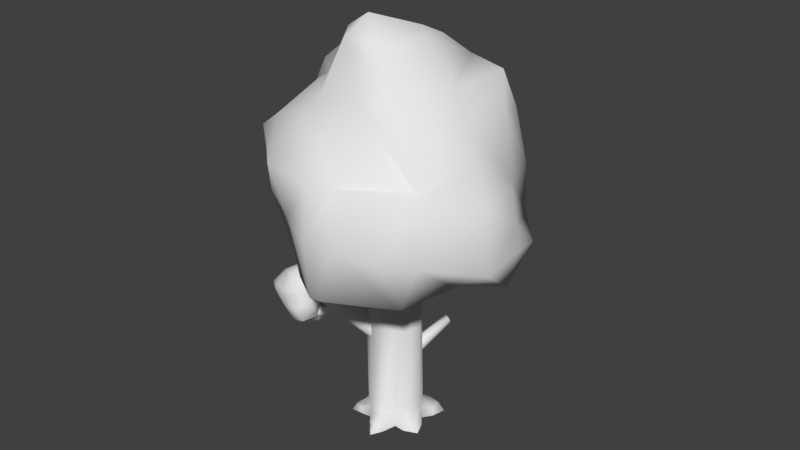 # Source: tree2.blend  (saved by Blender 4.5.91; exported with 4.5.12 LTS)
import bpy
from mathutils import Matrix  # noqa: F401  (used for matrix-valued properties, if any)

bpy.ops.wm.read_factory_settings(use_empty=True)
scene = bpy.context.scene
scene.name = 'Scene'

# ---- world
world_world = bpy.data.worlds.new('World'); scene.world = world_world
world_world.use_nodes = True; world_world.node_tree.nodes.clear()
_N = world_world.node_tree.nodes; _L = world_world.node_tree.links
n0 = _N.new('ShaderNodeOutputWorld'); n0.name = 'World Output'; n0.location = (300, 300)
n1 = _N.new('ShaderNodeBackground'); n1.name = 'Background'; n1.location = (10, 300)
n1.inputs[0].default_value = (0.05088, 0.05088, 0.05088, 1.0)
_L.new(n1.outputs[0], n0.inputs[0])
n0.is_active_output = True
world_world.color = (0.05088, 0.05088, 0.05088)
world_world.use_sun_shadow = False
world_world.sun_shadow_jitter_overblur = 0.0

# ---- meshes
me_tree2 = bpy.data.meshes.new('tree2')
me_tree2.from_pydata([(1.064, -0.2346, -9.959), (0.757, 0.7279, -9.959), (-0.23, 0.9433, -9.959), (-0.91, 0.1962, -9.959), (-0.603, -0.7662, -9.959), (0.3839, -0.9816, -9.959), (2.849, 0.7168, -0.3335), (3.082, 1.164, -0.472), (3.056, 1.677, -0.5703), (2.778, 2.118, -0.602), (2.321, 2.37, -0.5585), (1.809, 2.364, -0.4516), (1.379, 2.103, -0.3099), (1.146, 1.656, -0.1713), (1.172, 1.143, -0.07302), (1.45, 0.7018, -0.04136), (1.907, 0.4501, -0.08481), (2.418, 0.4556, -0.1917), (-0.3198, 0.781, -4.904), (-0.6962, 0.4181, -4.904), (1.053, 0.3861, -4.904), (0.6903, 0.7625, -4.904), (-0.3518, -0.9684, -4.904), (0.1508, -1.113, -4.904), (-0.8408, -0.08449, -4.904), (0.1877, 0.9071, -4.904), (0.6583, -0.9869, -4.904), (1.035, -0.624, -4.904), (1.179, -0.1214, -4.904), (-0.7147, -0.592, -4.904), (-2.23, -1.185, -1.402), (-2.493, -1.407, -1.551), (-1.288, -1.551, -1.227), (-1.534, -1.268, -1.215), (-2.27, -2.381, -1.785), (-1.925, -2.515, -1.721), (-2.598, -1.741, -1.687), (-1.879, -1.134, -1.279), (-1.574, -2.464, -1.598), (-1.311, -2.242, -1.448), (-1.206, -1.907, -1.313), (-2.517, -2.098, -1.772), (-0.05307, 0.7477, -4.76), (-0.3838, 0.5456, -4.92), (0.9483, 0.2046, -4.643), (0.716, 0.5509, -4.601), (-0.286, -0.5498, -5.239), (0.08056, -0.7486, -5.196), (-0.554, 0.1974, -5.079), (0.3495, 0.7496, -4.643), (0.4831, -0.7467, -5.079), (0.8138, -0.5446, -4.92), (0.9841, -0.1964, -4.76), (-0.5182, -0.2036, -5.196), (3.174, 0.7911, -5.836), (3.126, 0.7973, -5.919), (2.69, 0.7848, -4.932), (2.642, 0.7018, -4.74), (2.879, 0.4368, -5.363), (2.826, 0.6318, -5.292), (2.702, 0.1267, -4.647), (2.771, -0.0006866, -4.805), (2.627, 0.5323, -4.61), (2.757, 0.7592, -5.134), (2.839, -0.02628, -5.007), (2.886, 0.05681, -5.199), (2.901, 0.2263, -5.329), (2.649, 0.3218, -4.576), (0.5873, 0.6854, -6.348), (0.5285, 0.6247, -6.124), (0.7797, 0.2263, -6.771), (0.7323, 0.4554, -6.721), (0.5605, -0.0004425, -5.936), (0.6309, -0.1685, -6.091), (0.5014, 0.4575, -5.955), (0.6619, 0.6235, -6.566), (0.7055, -0.2305, -6.31), (0.7642, -0.1697, -6.533), (0.7914, -0.002563, -6.702), (0.5131, 0.2287, -5.886), (3.075, 0.5817, -6.057), (3.069, 0.6764, -6.046), (3.254, 0.5586, -5.749), (3.236, 0.4797, -5.8), (3.218, 0.7384, -5.77), (3.087, 0.7553, -5.995), (3.197, 0.4377, -5.876), (3.149, 0.4439, -5.959), (3.104, 0.4966, -6.025), (3.248, 0.6533, -5.739), (2.027, 0.677, -5.681), (2.08, 0.6852, -5.589), (1.986, 0.4155, -5.802), (1.973, 0.5213, -5.804), (2.184, 0.4461, -5.458), (2.168, 0.3504, -5.503), (2.133, 0.6393, -5.508), (1.988, 0.617, -5.76), (2.129, 0.2904, -5.582), (2.076, 0.2822, -5.674), (2.024, 0.328, -5.755), (2.17, 0.5518, -5.46), (-1.3, -1.581, -6.474), (-1.308, -1.542, -6.394), (-1.456, -1.523, -6.654), (-1.385, -1.57, -6.624), (-1.485, -1.377, -6.355), (-1.542, -1.356, -6.421), (-1.35, -1.484, -6.34), (-1.329, -1.591, -6.559), (-1.57, -1.367, -6.506), (-1.562, -1.406, -6.586), (-1.52, -1.463, -6.64), (-1.415, -1.424, -6.325), (-0.3647, -0.7738, -7.292), (-0.3623, -0.7247, -7.162), (-0.6249, -0.6464, -7.538), (-0.5164, -0.7286, -7.509), (-0.6158, -0.4631, -7.052), (-0.711, -0.4165, -7.142), (-0.4144, -0.641, -7.063), (-0.4211, -0.7752, -7.419), (-0.7674, -0.418, -7.27), (-0.7699, -0.4671, -7.4), (-0.7177, -0.5507, -7.498), (-0.5072, -0.5453, -7.023), (3.413, -3.397, -1.047), (2.298, -5.03, -1.227), (1.781, -4.808, 0.712), (3.162, -3.422, 0.9036), (-2.713, -2.87, -2.864), (-3.588, -2.225, -1.619), (-3.227, -3.364, -1.642), (1.544, -4.078, -3.161), (0.7644, -4.829, -1.355), (2.252, -2.978, 3.92), (3.303, -1.893, 2.965), (2.98, -3.511, 2.857), (1.286, -4.075, 2.678), (2.782, -2.69, -1.981), (3.82, -1.411, 1.417), (2.488, -0.3841, 2.966), (3.93, 1.481, -0.9124), (3.986, 1.41, -0.7611), (3.956, 1.517, -0.7586), (2.595, 2.874, -2.117), (2.7, 3.05, -0.7967), (0.7768, -1.661, 4.271), (-0.4637, -3.05, 3.119), (-1.962, -1.746, 3.734), (-1.242, -0.9313, 4.578), (0.3093, -1.286, 4.7), (2.217, -0.1639, 3.195), (2.622, 0.2618, 3.009), (-2.033, 1.048, 3.417), (-1.021, -0.04822, 4.641), (-3.409, -0.4144, 3.774), (-0.7272, -0.3605, 4.948), (-1.717, -3.965, -1.536), (0.6712, -4.034, 2.624), (-1.321, -4.004, 2.447), (-2.531, -2.421, 2.415), (-3.778, -0.8784, 2.379), (-3.638, -0.02631, 2.433), (-3.333, 2.459, 1.825), (-4.319, 1.335, 0.4635), (-3.908, 3.154, 0.5891), (0.5563, 1.052, 5.62), (-0.1501, 1.811, 4.81), (1.146, 1.652, 4.919), (1.556, 0.2246, 4.886), (1.125, -4.305, 1.504), (-2.974, 2.026, 2.592), (1.82, 2.287, 3.036), (-0.7209, 2.476, 3.772), (-0.1201, 3.08, 2.9), (-1.735, 3.544, 2.778), (1.289, 1.449, -2.531), (0.5762, 2.17, -3.005), (-0.5334, 2.349, -3.096), (-1.491, 1.342, -2.612), (-0.009289, 0.02911, -3.044), (-1.929, 3.937, 1.155), (-2.088, 4.131, 0.8002), (-1.295, 4.606, 0.8946), (-2.987, -3.018, 0.186), (0.8484, -4.644, 0.6362), (1.501, -4.03, -3.224), (-0.183, -3.057, -3.328), (-1.069, -3.92, -1.475), (1.409, -1.318, -2.768), (1.109, -1.658, -3.144), (0.1331, -2.726, -3.524), (-0.1443, -2.5, -3.297), (-1.675, -4.423, 1.644), (-1.295, -4.616, 0.445), (-1.63, -4.433, 0.4239), (-1.547, -4.354, 0.2239), (-2.724, -3.287, 0.3814), (-2.979, -3.0, 0.3725), (-1.374, -1.427, -2.809), (4.552, -1.787, -0.8661), (4.05, -1.578, 1.073), (4.537, -0.653, 1.162), (4.088, -1.266, -1.566), (4.763, -0.5029, -0.7846), (2.174, 2.645, 2.573), (3.056, 3.53, 1.233), (3.993, 1.651, 1.226), (3.666, 1.338, 2.033), (2.685, 0.08995, -2.012), (4.611, 0.5704, 1.228), (-4.149, 0.7081, 0.4482), (-4.088, -1.309, 0.3553), (1.236, 4.253, -3.048), (0.969, 4.474, -2.857), (-1.273, 3.89, -3.087), (-0.08578, 2.82, -3.297), (1.393, 4.433, -2.821), (-4.163, -1.484, -1.634), (-2.766, -0.06538, -3.385), (-4.444, 1.141, -0.7704), (-4.881, 0.632, -1.596), (-4.665, 1.446, -1.537), (-4.235, 1.255, -3.1), (-2.937, 2.674, -2.582), (-4.242, 3.723, -1.388), (0.8058, 4.02, 1.738), (0.6257, 4.277, 1.051), (1.273, 4.492, 1.12), (2.238, 3.294, -2.801), (1.471, 4.612, -0.8309), (0.4576, 4.692, -0.9181), (-1.567, 4.134, -2.875), (-2.191, 4.485, -1.166), (-1.011, 4.819, -1.044), (3.405, -0.5962, -4.303), (3.484, -1.047, -4.837), (2.962, -0.8925, -4.61), (3.074, -0.9448, -5.304), (2.849, -0.8544, -5.21), (2.604, -0.323, -5.109), (2.61, -0.4462, -4.519), (2.651, -0.4285, -5.192), (2.891, -0.7891, -5.353), (2.939, -0.2768, -4.062), (3.334, -0.4659, -4.221), (2.683, -0.2293, -5.244), (2.712, -0.06279, -5.9), (2.836, 0.1612, -5.391), (2.353, 0.09082, -4.492), (2.603, 0.1845, -3.982), (3.156, -0.1161, -3.983), (2.388, 0.1695, -4.722), (2.354, 0.3324, -4.537), (2.688, 0.5018, -5.121), (2.574, 0.8793, -4.745), (2.791, 0.3206, -3.899), (2.601, 0.4298, -4.026), (4.595, 0.5095, -4.908), (4.618, 0.4132, -5.012), (4.33, -0.05016, -4.785), (4.277, 0.1705, -4.545), (4.421, 0.2563, -5.535), (4.148, -0.2261, -5.313), (4.201, 0.3616, -5.712), (3.936, 0.1933, -5.935), (3.77, -0.1631, -5.788), (4.408, 0.5012, -5.574), (4.269, 0.9609, -4.744), (3.993, 0.6376, -4.296), (3.516, -0.2517, -6.297), (3.675, 0.08865, -6.437), (3.339, -0.1816, -6.462), (3.191, -0.378, -6.115), (3.26, 0.7164, -3.953), (3.582, 0.2637, -4.124), (3.823, -0.2198, -4.462), (3.858, -0.2897, -4.51), (3.53, -0.4919, -4.312), (3.883, -0.7191, -5.093), (3.181, -0.4605, -5.772), (3.494, -0.6419, -5.565), (2.798, 1.005, -4.229), (4.61, 0.5494, -5.033), (3.866, 0.535, -5.964), (3.448, 0.6528, -6.421), (3.712, 0.7629, -5.93), (3.235, 1.147, -6.026), (3.463, 1.308, -5.908), (3.77, 1.347, -4.934), (3.939, 1.243, -4.831), (3.793, 1.332, -4.776), (3.295, 1.631, -5.236), (3.713, 1.402, -5.399), (3.039, 1.545, -5.744), (3.031, 1.424, -4.602), (3.123, 1.423, -4.465), (2.754, 1.263, -4.904), (3.646, 1.081, -4.175), (2.697, 1.299, -5.283), (2.827, 1.386, -4.962), (3.092, 1.588, -5.129), (4.283, 1.02, -4.959), (2.704, -0.06175, -5.934), (2.902, 0.2285, -6.523), (2.784, 0.6415, -6.103), (3.443, 0.6502, -6.427), (2.769, 0.6393, -5.446), (2.794, 0.7616, -5.915), (2.66, 1.192, -5.494), (4.076, 0.9668, -5.497), (-0.242, 0.9216, -9.383), (1.041, 0.3009, -9.383), (-0.5694, -0.7933, -9.383), (0.8522, -0.6891, -9.383), (-0.6736, 0.6284, -9.383), (0.7481, 0.7325, -9.383), (-0.09971, -1.02, -9.383), (-0.9007, 0.1587, -9.383), (0.2784, 0.9597, -9.383), (0.4206, -0.9823, -9.383), (1.079, -0.2194, -9.383), (-0.8626, -0.3617, -9.383), (1.28, -0.7785, -9.959), (1.404, -1.227, -9.959), (0.4562, 1.745, -9.959), (0.6483, 1.284, -9.959), (0.08357, 1.407, -9.959), (-1.644, -0.5621, -9.959), (-1.354, -0.1245, -9.959), (-1.143, -0.7859, -9.959), (0.9632, -1.127, -9.959), (0.07669, 1.395, -9.691), (-1.12, -0.8045, -9.708), (1.303, -1.079, -9.632), (0.6432, 1.286, -9.691), (-1.348, -0.1503, -9.708), (0.3938, 1.535, -9.632), (0.9803, -1.127, -9.696), (1.287, -0.7714, -9.696), (-1.415, -0.5599, -9.632), (1.638, 0.4835, -9.959), (1.365, 0.1419, -9.959), (1.216, 0.6091, -9.959), (-1.142, 1.09, -9.959), (-0.6088, 1.117, -9.959), (-1.129, 0.5454, -9.959), (-0.2771, -1.621, -9.959), (-0.4945, -1.2, -9.959), (0.1283, -1.336, -9.959), (-0.618, 1.1, -9.752), (1.469, 0.445, -9.68), (-0.4732, -1.217, -9.739), (-1.01, 0.9184, -9.68), (1.211, 0.6114, -9.683), (-0.18, -1.465, -9.68), (-1.122, 0.5167, -9.752), (0.1514, -1.336, -9.739), (1.372, 0.1492, -9.683)], [], [(18, 19, 12, 11), (20, 21, 9, 8), (22, 23, 16, 15), (19, 24, 13, 12), (21, 25, 10, 9), (23, 26, 17, 16), (27, 28, 7, 6), (24, 29, 14, 13), (25, 18, 11, 10), (26, 27, 6, 17), (28, 20, 8, 7), (29, 22, 15, 14), (323, 314, 22, 29), (322, 313, 20, 28), (321, 315, 27, 26), (320, 312, 18, 25), (319, 323, 29, 24), (315, 322, 28, 27), (318, 321, 26, 23), (317, 320, 25, 21), (316, 319, 24, 19), (314, 318, 23, 22), (313, 317, 21, 20), (312, 316, 19, 18), (36, 48, 53, 41), (30, 42, 43, 31), (40, 52, 44, 32), (31, 43, 48, 36), (39, 51, 52, 40), (38, 50, 51, 39), (34, 46, 47, 35), (35, 47, 50, 38), (37, 49, 42, 30), (32, 44, 45, 33), (41, 53, 46, 34), (33, 45, 49, 37), (62, 74, 79, 67), (56, 68, 69, 57), (66, 78, 70, 58), (57, 69, 74, 62), (65, 77, 78, 66), (64, 76, 77, 65), (60, 72, 73, 61), (61, 73, 76, 64), (63, 75, 68, 56), (58, 70, 71, 59), (67, 79, 72, 60), (59, 71, 75, 63), (84, 96, 101, 89), (55, 90, 91, 54), (88, 100, 92, 80), (54, 91, 96, 84), (87, 99, 100, 88), (86, 98, 99, 87), (82, 94, 95, 83), (83, 95, 98, 86), (85, 97, 90, 55), (80, 92, 93, 81), (89, 101, 94, 82), (81, 93, 97, 85), (108, 120, 125, 113), (102, 114, 115, 103), (112, 124, 116, 104), (103, 115, 120, 108), (111, 123, 124, 112), (110, 122, 123, 111), (106, 118, 119, 107), (107, 119, 122, 110), (109, 121, 114, 102), (104, 116, 117, 105), (113, 125, 118, 106), (105, 117, 121, 109), (106, 107, 110, 111, 112, 104, 105, 109, 102, 103, 108, 113), (129, 128, 127, 126), (132, 131, 130), (127, 134, 133), (137, 136, 135), (138, 137, 135), (126, 127, 133, 139), (141, 136, 140), (144, 143, 142), (146, 144, 142, 145), (150, 149, 148, 147), (151, 150, 147), (141, 153, 152), (149, 150, 155, 154), (156, 149, 154), (155, 150, 157), (158, 132, 130), (160, 159, 148), (161, 160, 148, 149), (163, 162, 156), (162, 161, 149, 156), (166, 165, 164), (168, 155, 157, 167), (170, 169, 167), (169, 168, 167), (159, 138, 135, 147), (148, 159, 147), (138, 159, 171), (172, 163, 156, 154), (170, 151, 147, 152), (173, 169, 170, 152), (153, 173, 152), (150, 151, 157), (157, 151, 170, 167), (154, 155, 168, 174), (169, 173, 175, 174), (168, 169, 174), (175, 176, 174), (135, 136, 141, 152), (147, 135, 152), (176, 172, 154, 174), (180, 179, 178, 177), (181, 180, 177), (184, 183, 182), (131, 132, 185), (186, 128, 171), (128, 186, 134, 127), (189, 188, 187, 133), (134, 189, 133), (133, 187, 191, 190), (139, 133, 190), (191, 187, 192), (193, 191, 192), (188, 193, 192), (196, 195, 194), (195, 196, 197), (198, 196, 194), (197, 198, 199, 185), (158, 189, 197, 185), (189, 158, 130, 200), (193, 188, 189, 200), (138, 171, 128, 129), (137, 138, 129), (202, 129, 126, 201), (137, 129, 202, 140), (136, 137, 140), (202, 203, 140), (201, 126, 139, 204), (205, 203, 202, 201), (205, 201, 204), (209, 208, 207, 206), (207, 208, 144, 146), (204, 139, 190, 210), (211, 208, 209), (144, 208, 211, 143), (205, 204, 210, 142), (143, 205, 142), (142, 210, 177, 145), (194, 195, 186, 171), (159, 160, 194, 171), (134, 186, 195, 197), (189, 134, 197), (187, 188, 192), (161, 199, 198, 194), (160, 161, 194), (213, 162, 163, 212), (191, 193, 200, 181), (190, 191, 181), (140, 203, 211, 209), (153, 141, 140, 209), (211, 203, 205, 143), (210, 190, 181, 177), (217, 216, 215, 214), (179, 216, 217), (215, 218, 214), (196, 198, 197), (132, 158, 185), (213, 219, 131, 185), (199, 213, 185), (130, 131, 219, 220), (200, 130, 220), (223, 222, 221), (222, 223, 224), (220, 219, 222, 224), (181, 200, 220, 180), (199, 161, 162, 213), (212, 165, 221), (219, 213, 212, 221), (222, 219, 221), (180, 220, 224, 225), (221, 165, 166, 226), (223, 221, 226), (224, 223, 226, 225), (182, 176, 175, 227), (228, 184, 182, 227), (229, 228, 227), (183, 166, 164, 182), (173, 153, 209, 206), (177, 178, 230, 145), (175, 173, 206, 227), (230, 178, 217, 214), (218, 231, 146, 145), (230, 218, 145), (228, 229, 231, 232), (232, 231, 218, 215), (212, 163, 172, 164), (165, 212, 164), (178, 179, 217), (164, 172, 176, 182), (179, 180, 225, 233), (216, 179, 233), (226, 166, 183, 234), (225, 226, 234, 233), (206, 207, 229, 227), (229, 207, 146, 231), (218, 230, 214), (235, 184, 228, 232), (233, 235, 232, 215), (216, 233, 215), (183, 184, 235, 234), (234, 235, 233), (238, 237, 236), (237, 238, 240, 239), (240, 238, 242, 241), (243, 240, 241), (240, 243, 244), (245, 242, 238, 236), (246, 245, 236), (247, 243, 241), (247, 249, 248), (242, 245, 251, 250), (245, 246, 252), (241, 242, 250, 253), (250, 254, 253), (253, 254, 256, 255), (258, 251, 257), (250, 251, 258, 254), (262, 261, 260, 259), (260, 261, 264, 263), (264, 267, 266, 265), (263, 264, 265), (268, 263, 265), (270, 262, 259, 269), (272, 266, 267, 271), (272, 271, 273), (271, 274, 273), (257, 252, 276, 275), (279, 278, 277), (279, 236, 237, 280), (278, 279, 280), (282, 239, 244, 281), (244, 243, 247, 248), (281, 244, 248), (283, 258, 257, 275), (254, 258, 283, 256), (261, 278, 280, 264), (276, 277, 262, 270), (260, 284, 259), (268, 284, 260, 263), (266, 285, 265), (287, 285, 286), (289, 287, 286, 288), (292, 291, 290), (294, 293, 290), (295, 289, 288), (246, 279, 277, 276), (252, 246, 276), (239, 240, 244), (251, 245, 252, 257), (247, 241, 253, 255), (249, 247, 255), (256, 283, 297, 296), (298, 256, 296), (277, 278, 261, 262), (297, 283, 275, 299), (298, 301, 300), (301, 302, 300), (302, 301, 296), (259, 284, 303, 269), (303, 291, 269), (292, 299, 270, 269), (291, 292, 269), (292, 297, 299), (296, 297, 292, 290), (293, 302, 296, 290), (280, 237, 239, 282), (304, 274, 281, 248), (264, 280, 282, 267), (282, 281, 274, 271), (267, 282, 271), (304, 306, 305), (266, 272, 307, 286), (285, 266, 286), (307, 272, 273, 305), (293, 294, 289, 295), (306, 307, 305), (279, 246, 236), (308, 249, 255), (273, 274, 304, 305), (275, 276, 270, 299), (248, 249, 308, 309), (306, 304, 248, 309), (301, 298, 296), (255, 256, 298, 300), (310, 308, 255, 300), (308, 310, 309), (303, 284, 268, 311), (287, 311, 268, 265), (285, 287, 265), (303, 311, 294, 290), (291, 303, 290), (294, 311, 287, 289), (307, 306, 309, 288), (286, 307, 288), (300, 302, 293, 295), (310, 300, 295), (309, 310, 295, 288), (319, 316, 354, 357), (313, 322, 359, 352), (3, 319, 357, 347), (321, 5, 332, 339), (2, 312, 333, 328), (320, 317, 336, 338), (314, 323, 341, 334), (318, 314, 353, 356), (327, 326, 338, 336), (325, 324, 340, 335), (330, 329, 341, 337), (326, 328, 333, 338), (332, 325, 335, 339), (329, 331, 334, 341), (0, 322, 340, 324), (322, 315, 335, 340), (323, 319, 337, 341), (317, 1, 327, 336), (312, 320, 338, 333), (4, 314, 334, 331), (315, 321, 339, 335), (319, 3, 330, 337), (346, 345, 354, 351), (342, 344, 355, 352), (349, 348, 356, 353), (345, 347, 357, 354), (348, 350, 358, 356), (343, 342, 352, 359), (312, 2, 346, 351), (5, 321, 358, 350), (321, 318, 356, 358), (322, 0, 343, 359), (316, 312, 351, 354), (1, 317, 355, 344), (314, 4, 349, 353), (317, 313, 352, 355)])
me_tree2.polygons.foreach_set('use_smooth', [True] * 345)
_uv = me_tree2.uv_layers.new(name='UVMap')
_uv.uv.foreach_set('vector', [0.1162, 0.2682, 0.1414, 0.2614, 0.08239, 0.5254, 0.05602, 0.5261, 0.5114, 0.2824, 0.5389, 0.2813, 0.5621, 0.5333, 0.5367, 0.5369, 0.62, 0.2735, 0.645, 0.2772, 0.6545, 0.5499, 0.6268, 0.5488, 0.1414, 0.2614, 0.1679, 0.2558, 0.1093, 0.5254, 0.08239, 0.5254, 0.06371, 0.2797, 0.08985, 0.2753, 0.03023, 0.5263, 0.003809, 0.5243, 0.645, 0.2772, 0.6707, 0.2835, 0.6812, 0.5529, 0.6545, 0.5499, 0.4576, 0.2745, 0.4845, 0.2801, 0.511, 0.5377, 0.4851, 0.5364, 0.5679, 0.275, 0.5937, 0.2727, 0.599, 0.5502, 0.5724, 0.5542, 0.08985, 0.2753, 0.1162, 0.2682, 0.05602, 0.5261, 0.03023, 0.5263, 0.4326, 0.268, 0.4576, 0.2745, 0.4851, 0.5364, 0.4588, 0.5343, 0.4845, 0.2801, 0.5114, 0.2824, 0.5367, 0.5369, 0.511, 0.5377, 0.5937, 0.2727, 0.62, 0.2735, 0.6268, 0.5488, 0.599, 0.5502, 0.5965, 0.0377, 0.6247, 0.04307, 0.62, 0.2735, 0.5937, 0.2727, 0.5096, 0.04417, 0.5364, 0.04465, 0.5114, 0.2824, 0.4845, 0.2801, 0.4556, 0.03656, 0.4832, 0.03687, 0.4576, 0.2745, 0.4326, 0.268, 0.02912, 0.04277, 0.05626, 0.03956, 0.1162, 0.2682, 0.08985, 0.2753, 0.5684, 0.0391, 0.5965, 0.0377, 0.5937, 0.2727, 0.5679, 0.275, 0.4832, 0.03687, 0.5096, 0.04417, 0.4845, 0.2801, 0.4576, 0.2745, 0.6533, 0.04267, 0.6813, 0.04836, 0.6707, 0.2835, 0.645, 0.2772, 0.003103, 0.0526, 0.02912, 0.04277, 0.08985, 0.2753, 0.06371, 0.2797, 0.0826, 0.03094, 0.1104, 0.02791, 0.1679, 0.2558, 0.1414, 0.2614, 0.6247, 0.04307, 0.6533, 0.04267, 0.645, 0.2772, 0.62, 0.2735, 0.5364, 0.04465, 0.5623, 0.05048, 0.5389, 0.2813, 0.5114, 0.2824, 0.05626, 0.03956, 0.0826, 0.03094, 0.1414, 0.2614, 0.1162, 0.2682, 0.4331, 0.5365, 0.4418, 0.764, 0.4203, 0.7612, 0.4138, 0.5345, 0.4708, 0.5453, 0.4838, 0.7743, 0.4629, 0.7688, 0.4521, 0.5405, 0.3185, 0.5507, 0.3141, 0.7792, 0.2926, 0.7812, 0.2992, 0.5519, 0.4521, 0.5405, 0.4629, 0.7688, 0.4418, 0.764, 0.4331, 0.5365, 0.3376, 0.5471, 0.3353, 0.7748, 0.3141, 0.7792, 0.3185, 0.5507, 0.3564, 0.5424, 0.3562, 0.7692, 0.3353, 0.7748, 0.3376, 0.5471, 0.3944, 0.535, 0.3987, 0.7613, 0.3773, 0.7642, 0.3753, 0.5379, 0.3753, 0.5379, 0.3773, 0.7642, 0.3562, 0.7692, 0.3564, 0.5424, 0.4898, 0.5495, 0.505, 0.7788, 0.4838, 0.7743, 0.4708, 0.5453, 0.2992, 0.5519, 0.2926, 0.7812, 0.271, 0.7799, 0.2799, 0.5502, 0.4138, 0.5345, 0.4203, 0.7612, 0.3987, 0.7613, 0.3944, 0.535, 0.509, 0.5517, 0.5265, 0.7809, 0.505, 0.7788, 0.4898, 0.5495, 0.1454, 0.8069, 0.01555, 0.8043, 0.01786, 0.7922, 0.1472, 0.796, 0.1392, 0.8282, 0.008247, 0.8279, 0.01208, 0.8161, 0.1425, 0.8176, 0.1352, 0.8717, 0.004866, 0.8766, 0.00304, 0.8643, 0.1339, 0.8608, 0.1425, 0.8176, 0.01208, 0.8161, 0.01555, 0.8043, 0.1454, 0.8069, 0.1379, 0.8825, 0.008094, 0.8885, 0.004866, 0.8766, 0.1352, 0.8717, 0.1412, 0.893, 0.01193, 0.9002, 0.008094, 0.8885, 0.1379, 0.8825, 0.1466, 0.9145, 0.01781, 0.9242, 0.01544, 0.9121, 0.1443, 0.9037, 0.1443, 0.9037, 0.01544, 0.9121, 0.01193, 0.9002, 0.1412, 0.893, 0.1362, 0.8388, 0.004977, 0.8398, 0.008247, 0.8279, 0.1392, 0.8282, 0.1339, 0.8608, 0.00304, 0.8643, 0.003083, 0.852, 0.1343, 0.8497, 0.1475, 0.9255, 0.01856, 0.9365, 0.01781, 0.9242, 0.1466, 0.9145, 0.1343, 0.8497, 0.003083, 0.852, 0.004977, 0.8398, 0.1362, 0.8388, 0.9316, 0.4385, 0.9895, 0.4395, 0.9885, 0.4449, 0.9308, 0.4433, 0.9344, 0.429, 0.9927, 0.429, 0.991, 0.4342, 0.9329, 0.4337, 0.9361, 0.4096, 0.9942, 0.4073, 0.995, 0.4127, 0.9367, 0.4145, 0.9329, 0.4337, 0.991, 0.4342, 0.9895, 0.4395, 0.9316, 0.4385, 0.9349, 0.4048, 0.9927, 0.402, 0.9942, 0.4073, 0.9361, 0.4096, 0.9334, 0.4001, 0.991, 0.3967, 0.9927, 0.402, 0.9349, 0.4048, 0.931, 0.3905, 0.9884, 0.3861, 0.9894, 0.3915, 0.932, 0.3954, 0.932, 0.3954, 0.9894, 0.3915, 0.991, 0.3967, 0.9334, 0.4001, 0.9357, 0.4243, 0.9942, 0.4237, 0.9927, 0.429, 0.9344, 0.429, 0.9367, 0.4145, 0.995, 0.4127, 0.995, 0.4182, 0.9365, 0.4194, 0.9305, 0.3856, 0.988, 0.3806, 0.9884, 0.3861, 0.931, 0.3905, 0.9365, 0.4194, 0.995, 0.4182, 0.9942, 0.4237, 0.9357, 0.4243, 0.9134, 0.2417, 0.9877, 0.2517, 0.9855, 0.2585, 0.912, 0.2461, 0.9168, 0.2331, 0.9931, 0.2384, 0.9904, 0.245, 0.915, 0.2374, 0.9188, 0.215, 0.9954, 0.2102, 0.9966, 0.2173, 0.9194, 0.2196, 0.915, 0.2374, 0.9904, 0.245, 0.9877, 0.2517, 0.9134, 0.2417, 0.9175, 0.2106, 0.9932, 0.2033, 0.9954, 0.2102, 0.9188, 0.215, 0.9159, 0.2062, 0.9906, 0.1967, 0.9932, 0.2033, 0.9175, 0.2106, 0.9127, 0.1975, 0.9857, 0.1831, 0.9879, 0.19, 0.9142, 0.2019, 0.9142, 0.2019, 0.9879, 0.19, 0.9906, 0.1967, 0.9159, 0.2062, 0.9183, 0.2287, 0.9953, 0.2315, 0.9931, 0.2384, 0.9168, 0.2331, 0.9194, 0.2196, 0.9966, 0.2173, 0.9966, 0.2244, 0.9192, 0.2242, 0.9118, 0.193, 0.9843, 0.1761, 0.9857, 0.1831, 0.9127, 0.1975, 0.9192, 0.2242, 0.9966, 0.2244, 0.9953, 0.2315, 0.9183, 0.2287, 0.291, 0.009361, 0.2933, 0.005358, 0.2973, 0.003043, 0.3019, 0.00304, 0.3059, 0.005348, 0.3082, 0.009347, 0.3082, 0.01397, 0.3059, 0.01797, 0.3019, 0.02029, 0.2973, 0.02029, 0.2933, 0.01798, 0.291, 0.01398, 0.2696, 0.5805, 0.2089, 0.5805, 0.1945, 0.557, 0.2564, 0.5475, 0.5757, 0.9298, 0.6103, 0.9169, 0.6016, 0.9657, 0.2487, 0.7529, 0.2644, 0.789, 0.1984, 0.7849, 0.1844, 0.7878, 0.1651, 0.7467, 0.2183, 0.7629, 0.592, 0.7246, 0.5709, 0.679, 0.6061, 0.6652, 0.2564, 0.5475, 0.1945, 0.557, 0.1863, 0.4893, 0.2537, 0.5055, 0.1669, 0.6921, 0.1651, 0.7467, 0.1145, 0.7394, 0.39, 0.4667, 0.3879, 0.4693, 0.3872, 0.4641, 0.04282, 0.5949, 0.03352, 0.6567, 0.0308, 0.6572, 0.01596, 0.5973, 0.7308, 0.6988, 0.7209, 0.7413, 0.6552, 0.739, 0.6697, 0.6724, 0.6912, 0.6684, 0.7308, 0.6988, 0.6697, 0.6724, 0.1669, 0.6921, 0.1591, 0.6757, 0.1754, 0.682, 0.7209, 0.7413, 0.7308, 0.6988, 0.747, 0.6822, 0.7844, 0.7157, 0.4147, 0.04065, 0.3664, 0.003043, 0.4532, 0.003043, 0.747, 0.6822, 0.7308, 0.6988, 0.7359, 0.6734, 0.5468, 0.966, 0.5757, 0.9298, 0.6016, 0.9657, 0.6463, 0.7824, 0.6054, 0.7379, 0.6552, 0.739, 0.7077, 0.789, 0.6463, 0.7824, 0.6552, 0.739, 0.7209, 0.7413, 0.786, 0.7825, 0.7689, 0.7969, 0.782, 0.7542, 0.7689, 0.7969, 0.7077, 0.789, 0.7209, 0.7413, 0.782, 0.7542, 0.8514, 0.7886, 0.8172, 0.8217, 0.8324, 0.7591, 0.7728, 0.6382, 0.747, 0.6822, 0.7359, 0.6734, 0.7464, 0.6157, 0.224, 0.6627, 0.2192, 0.6163, 0.2528, 0.6253, 0.2192, 0.6163, 0.2408, 0.5928, 0.2528, 0.6253, 0.6054, 0.7379, 0.592, 0.7246, 0.6061, 0.6652, 0.6697, 0.6724, 0.6552, 0.739, 0.6054, 0.7379, 0.6697, 0.6724, 0.592, 0.7246, 0.6054, 0.7379, 0.5815, 0.7554, 0.7143, 0.1901, 0.6824, 0.2033, 0.6824, 0.1614, 0.735, 0.164, 0.224, 0.6627, 0.2586, 0.6872, 0.243, 0.7043, 0.1754, 0.682, 0.1563, 0.6067, 0.2192, 0.6163, 0.224, 0.6627, 0.1754, 0.682, 0.1591, 0.6757, 0.1563, 0.6067, 0.1754, 0.682, 0.7308, 0.6988, 0.6912, 0.6684, 0.7359, 0.6734, 0.7359, 0.6734, 0.6912, 0.6684, 0.7012, 0.6206, 0.7464, 0.6157, 0.7844, 0.7157, 0.747, 0.6822, 0.7728, 0.6382, 0.7924, 0.6639, 0.9341, 0.4719, 0.9935, 0.4487, 0.9935, 0.5047, 0.9663, 0.5263, 0.9355, 0.5116, 0.9341, 0.4719, 0.9663, 0.5263, 0.7266, 0.1319, 0.7419, 0.09041, 0.7654, 0.1319, 0.2183, 0.7629, 0.1651, 0.7467, 0.1669, 0.6921, 0.1754, 0.682, 0.243, 0.7043, 0.2183, 0.7629, 0.1754, 0.682, 0.8309, 0.6929, 0.8205, 0.7407, 0.7844, 0.7157, 0.7924, 0.6639, 0.9628, 0.3149, 0.9219, 0.3135, 0.9139, 0.2856, 0.9294, 0.2566, 0.2609, 0.3857, 0.2709, 0.3434, 0.324, 0.3897, 0.9007, 0.1289, 0.9268, 0.1189, 0.9256, 0.1302, 0.172, 0.04748, 0.1378, 0.04257, 0.1689, 0.003047, 0.5732, 0.7835, 0.5505, 0.7646, 0.5815, 0.7554, 0.5505, 0.7646, 0.5732, 0.7835, 0.5562, 0.8295, 0.5206, 0.7975, 0.2735, 0.8483, 0.2031, 0.8446, 0.1967, 0.7868, 0.1984, 0.7849, 0.2644, 0.789, 0.2735, 0.8483, 0.1984, 0.7849, 0.1863, 0.4893, 0.1861, 0.4865, 0.2384, 0.4354, 0.2557, 0.4409, 0.2537, 0.5055, 0.1863, 0.4893, 0.2557, 0.4409, 0.2384, 0.4354, 0.1861, 0.4865, 0.191, 0.4325, 0.3117, 0.003047, 0.3565, 0.003047, 0.3179, 0.01184, 0.2031, 0.8446, 0.1946, 0.8573, 0.1888, 0.8454, 0.3349, 0.8539, 0.3335, 0.8426, 0.3645, 0.8591, 0.3335, 0.8426, 0.3349, 0.8539, 0.3277, 0.8534, 0.3316, 0.9039, 0.3349, 0.8539, 0.3645, 0.8591, 0.3277, 0.8534, 0.3316, 0.9039, 0.3306, 0.916, 0.3265, 0.9152, 0.2819, 0.8604, 0.2735, 0.8483, 0.3277, 0.8534, 0.3265, 0.9152, 0.1593, 0.474, 0.1461, 0.4628, 0.1428, 0.3997, 0.2028, 0.3953, 0.1946, 0.8573, 0.2031, 0.8446, 0.2735, 0.8483, 0.2072, 0.9101, 0.592, 0.7246, 0.5815, 0.7554, 0.5505, 0.7646, 0.555, 0.7154, 0.5709, 0.679, 0.592, 0.7246, 0.555, 0.7154, 0.1036, 0.7472, 0.1347, 0.7864, 0.08425, 0.7878, 0.05067, 0.7589, 0.1844, 0.7878, 0.1347, 0.7864, 0.1036, 0.7472, 0.1145, 0.7394, 0.1651, 0.7467, 0.1844, 0.7878, 0.1145, 0.7394, 0.1036, 0.7472, 0.08722, 0.7281, 0.1145, 0.7394, 0.3182, 0.5389, 0.2564, 0.5475, 0.2537, 0.5055, 0.3161, 0.5077, 0.03621, 0.7257, 0.08722, 0.7281, 0.1036, 0.7472, 0.05067, 0.7589, 0.3544, 0.519, 0.3182, 0.5389, 0.3161, 0.5077, 0.1057, 0.6597, 0.07751, 0.655, 0.0783, 0.5881, 0.1352, 0.6013, 0.0783, 0.5881, 0.07751, 0.655, 0.03352, 0.6567, 0.04282, 0.5949, 0.3161, 0.5077, 0.2537, 0.5055, 0.2557, 0.4409, 0.3203, 0.4494, 0.07567, 0.6946, 0.07751, 0.655, 0.1057, 0.6597, 0.03352, 0.6567, 0.07751, 0.655, 0.07567, 0.6946, 0.03389, 0.6601, 0.3544, 0.519, 0.3161, 0.5077, 0.3203, 0.4494, 0.3872, 0.4641, 0.3879, 0.4693, 0.3544, 0.519, 0.3872, 0.4641, 0.3872, 0.4641, 0.3203, 0.4494, 0.324, 0.3897, 0.3864, 0.3918, 0.6382, 0.8117, 0.6172, 0.8315, 0.5732, 0.7835, 0.5815, 0.7554, 0.6054, 0.7379, 0.6463, 0.7824, 0.6382, 0.8117, 0.5815, 0.7554, 0.5562, 0.8295, 0.5732, 0.7835, 0.6172, 0.8315, 0.6268, 0.8382, 0.2735, 0.8483, 0.2644, 0.789, 0.3277, 0.8534, 0.1967, 0.7868, 0.2031, 0.8446, 0.1888, 0.8454, 0.7077, 0.789, 0.6889, 0.8483, 0.6771, 0.8463, 0.6382, 0.8117, 0.6463, 0.7824, 0.7077, 0.789, 0.6382, 0.8117, 0.7508, 0.8511, 0.7689, 0.7969, 0.786, 0.7825, 0.7991, 0.8261, 0.1674, 0.8522, 0.1946, 0.8573, 0.2072, 0.9101, 0.1595, 0.9162, 0.2557, 0.4409, 0.2384, 0.4354, 0.2609, 0.3857, 0.1145, 0.7394, 0.08722, 0.7281, 0.07567, 0.6946, 0.1057, 0.6597, 0.1591, 0.6757, 0.1669, 0.6921, 0.1145, 0.7394, 0.1057, 0.6597, 0.07567, 0.6946, 0.08722, 0.7281, 0.03621, 0.7257, 0.03389, 0.6601, 0.3203, 0.4494, 0.2557, 0.4409, 0.2609, 0.3857, 0.324, 0.3897, 0.326, 0.3254, 0.3332, 0.2886, 0.3898, 0.3194, 0.3874, 0.3246, 0.9219, 0.3135, 0.9033, 0.3642, 0.9033, 0.313, 0.8045, 0.02789, 0.7921, 0.03175, 0.7962, 0.023, 0.3349, 0.8539, 0.3316, 0.9039, 0.3277, 0.8534, 0.1378, 0.04257, 0.1045, 0.003047, 0.1689, 0.003047, 0.6149, 0.8611, 0.6355, 0.9009, 0.6103, 0.9169, 0.5608, 0.8967, 0.6889, 0.8483, 0.7508, 0.8511, 0.6873, 0.8526, 0.6016, 0.9657, 0.6103, 0.9169, 0.6355, 0.9009, 0.6883, 0.966, 0.2028, 0.3953, 0.1428, 0.3997, 0.2061, 0.3346, 0.4078, 0.3078, 0.4022, 0.2872, 0.4255, 0.3114, 0.7002, 0.8758, 0.7212, 0.8771, 0.7324, 0.9204, 0.6883, 0.966, 0.6355, 0.9009, 0.7002, 0.8758, 0.7324, 0.9204, 0.2609, 0.3857, 0.2028, 0.3953, 0.2061, 0.3346, 0.2709, 0.3434, 0.6889, 0.8483, 0.7077, 0.789, 0.7689, 0.7969, 0.7508, 0.8511, 0.7991, 0.8261, 0.8172, 0.8217, 0.8064, 0.8526, 0.6355, 0.9009, 0.6149, 0.8611, 0.6716, 0.8511, 0.7013, 0.8677, 0.4022, 0.2872, 0.4255, 0.2266, 0.4255, 0.3114, 0.2709, 0.3434, 0.2061, 0.3346, 0.2151, 0.2896, 0.2782, 0.2937, 0.7545, 0.01864, 0.7761, 0.005193, 0.7802, 0.05239, 0.7545, 0.09902, 0.4078, 0.3078, 0.4255, 0.3114, 0.4183, 0.3663, 0.7324, 0.9204, 0.7212, 0.8771, 0.7811, 0.8767, 0.7574, 0.9363, 0.9256, 0.1302, 0.9337, 0.1803, 0.8878, 0.1934, 0.8459, 0.1672, 0.8449, 0.1457, 0.9007, 0.1289, 0.9256, 0.1302, 0.8459, 0.1672, 0.8245, 0.153, 0.8449, 0.1457, 0.8459, 0.1672, 0.9268, 0.1189, 0.986, 0.09634, 0.9813, 0.136, 0.9256, 0.1302, 0.1563, 0.6067, 0.1591, 0.6757, 0.1057, 0.6597, 0.1352, 0.6013, 0.324, 0.3897, 0.3246, 0.3547, 0.3839, 0.3648, 0.3864, 0.3918, 0.1838, 0.5558, 0.1563, 0.6067, 0.1352, 0.6013, 0.1297, 0.5418, 0.3839, 0.3648, 0.3246, 0.3547, 0.326, 0.3254, 0.3874, 0.3246, 0.008532, 0.535, 0.05141, 0.5326, 0.04282, 0.5949, 0.01596, 0.5973, 0.003166, 0.5796, 0.008532, 0.535, 0.01596, 0.5973, 0.8449, 0.1457, 0.8245, 0.153, 0.8034, 0.09449, 0.8333, 0.08516, 0.8333, 0.08516, 0.8034, 0.09449, 0.7921, 0.03175, 0.8045, 0.02789, 0.7991, 0.8261, 0.786, 0.7825, 0.8205, 0.7407, 0.8324, 0.7591, 0.8172, 0.8217, 0.7991, 0.8261, 0.8324, 0.7591, 0.9139, 0.2856, 0.9219, 0.3135, 0.9033, 0.313, 0.9813, 0.136, 0.9783, 0.1606, 0.9337, 0.1803, 0.9256, 0.1302, 0.9219, 0.3135, 0.9628, 0.3149, 0.9569, 0.3766, 0.9074, 0.3774, 0.9033, 0.3642, 0.9219, 0.3135, 0.9074, 0.3774, 0.9786, 0.035, 0.986, 0.09634, 0.9268, 0.1189, 0.9135, 0.05864, 0.9355, 0.003149, 0.9786, 0.035, 0.9135, 0.05864, 0.8837, 0.008761, 0.1352, 0.6013, 0.0783, 0.5881, 0.1017, 0.5347, 0.1297, 0.5418, 0.8245, 0.153, 0.776, 0.1652, 0.7745, 0.09826, 0.8034, 0.09449, 0.3967, 0.328, 0.3839, 0.3648, 0.3874, 0.3246, 0.8766, 0.07171, 0.9007, 0.1289, 0.8449, 0.1457, 0.8333, 0.08516, 0.8837, 0.008761, 0.8766, 0.07171, 0.8333, 0.08516, 0.8045, 0.02789, 0.8745, 0.003334, 0.8837, 0.008761, 0.8045, 0.02789, 0.9268, 0.1189, 0.9007, 0.1289, 0.8766, 0.07171, 0.9135, 0.05864, 0.9135, 0.05864, 0.8766, 0.07171, 0.8837, 0.008761, 0.7351, 0.371, 0.6831, 0.3252, 0.7609, 0.3043, 0.6831, 0.3252, 0.7351, 0.371, 0.7046, 0.3939, 0.6804, 0.3751, 0.379, 0.02525, 0.4327, 0.05971, 0.4239, 0.1131, 0.3619, 0.08651, 0.3596, 0.07027, 0.379, 0.02525, 0.3619, 0.08651, 0.379, 0.02525, 0.3596, 0.07027, 0.3602, 0.02181, 0.8257, 0.337, 0.796, 0.389, 0.7351, 0.371, 0.7609, 0.3043, 0.7808, 0.305, 0.8257, 0.337, 0.7609, 0.3043, 0.3406, 0.08591, 0.3596, 0.07027, 0.3619, 0.08651, 0.3406, 0.08591, 0.2962, 0.1126, 0.2685, 0.05873, 0.796, 0.389, 0.8257, 0.337, 0.8865, 0.3529, 0.8566, 0.3943, 0.8257, 0.337, 0.7808, 0.305, 0.835, 0.3051, 0.3619, 0.08651, 0.4239, 0.1131, 0.4001, 0.1702, 0.3726, 0.1624, 0.4001, 0.1702, 0.38, 0.1908, 0.3726, 0.1624, 0.3726, 0.1624, 0.38, 0.1908, 0.3173, 0.228, 0.3037, 0.1653, 0.8813, 0.891, 0.8544, 0.8972, 0.859, 0.8711, 0.4001, 0.1702, 0.432, 0.21, 0.4118, 0.231, 0.38, 0.1908, 0.7728, 0.1828, 0.7355, 0.191, 0.7483, 0.1451, 0.7646, 0.1416, 0.9026, 0.6633, 0.8329, 0.662, 0.8322, 0.6106, 0.9026, 0.6103, 0.8322, 0.6106, 0.8394, 0.5404, 0.8886, 0.5383, 0.9082, 0.5754, 0.9026, 0.6103, 0.8322, 0.6106, 0.9082, 0.5754, 0.926, 0.6017, 0.9026, 0.6103, 0.9082, 0.5754, 0.892, 0.7284, 0.8561, 0.7115, 0.9061, 0.669, 0.9465, 0.6921, 0.8886, 0.4801, 0.8886, 0.5383, 0.8394, 0.5404, 0.8416, 0.4822, 0.8886, 0.4801, 0.8416, 0.4822, 0.8458, 0.4527, 0.8416, 0.4822, 0.8026, 0.468, 0.8458, 0.4527, 0.8953, 0.3252, 0.835, 0.3051, 0.8398, 0.2459, 0.9052, 0.2589, 0.7637, 0.2866, 0.7538, 0.2466, 0.7646, 0.2466, 0.7637, 0.2866, 0.7609, 0.3043, 0.6831, 0.3252, 0.6772, 0.2734, 0.7538, 0.2466, 0.7637, 0.2866, 0.6772, 0.2734, 0.7691, 0.5404, 0.7047, 0.5266, 0.7108, 0.5034, 0.7778, 0.4934, 0.3602, 0.02181, 0.3596, 0.07027, 0.3406, 0.08591, 0.2685, 0.05873, 0.7778, 0.4934, 0.7108, 0.5034, 0.7933, 0.4337, 0.9468, 0.8542, 0.8813, 0.891, 0.859, 0.8711, 0.8923, 0.8068, 0.38, 0.1908, 0.4118, 0.231, 0.3486, 0.2717, 0.3173, 0.228, 0.7355, 0.191, 0.7538, 0.2466, 0.6772, 0.2734, 0.6941, 0.2288, 0.8398, 0.2459, 0.7646, 0.2466, 0.7728, 0.1828, 0.8428, 0.1893, 0.3442, 0.9682, 0.3548, 0.9685, 0.3551, 0.9809, 0.3614, 0.9004, 0.3548, 0.9685, 0.3442, 0.9682, 0.3426, 0.9, 0.8886, 0.5383, 0.917, 0.5233, 0.9082, 0.5754, 0.4384, 0.8416, 0.4071, 0.8386, 0.4468, 0.7756, 0.5019, 0.8467, 0.4384, 0.8416, 0.4468, 0.7756, 0.5087, 0.8221, 0.4908, 0.9842, 0.4701, 0.9814, 0.4917, 0.9662, 0.4939, 0.9139, 0.5512, 0.9218, 0.4917, 0.9662, 0.5603, 0.8547, 0.5019, 0.8467, 0.5087, 0.8221, 0.7808, 0.305, 0.7637, 0.2866, 0.7646, 0.2466, 0.8398, 0.2459, 0.835, 0.3051, 0.7808, 0.305, 0.8398, 0.2459, 0.7047, 0.5266, 0.6955, 0.5111, 0.7108, 0.5034, 0.8865, 0.3529, 0.8257, 0.337, 0.835, 0.3051, 0.8953, 0.3252, 0.3406, 0.08591, 0.3619, 0.08651, 0.3726, 0.1624, 0.3037, 0.1653, 0.2962, 0.1126, 0.3406, 0.08591, 0.3037, 0.1653, 0.3173, 0.228, 0.3486, 0.2717, 0.2881, 0.2932, 0.2787, 0.2854, 0.7189, 0.1165, 0.6827, 0.1558, 0.7018, 0.08044, 0.7646, 0.2466, 0.7538, 0.2466, 0.7355, 0.191, 0.7728, 0.1828, 0.9965, 0.8074, 0.9468, 0.8542, 0.8923, 0.8068, 0.9348, 0.7545, 0.2712, 0.253, 0.2552, 0.2604, 0.2361, 0.2323, 0.2552, 0.2604, 0.2174, 0.2662, 0.2361, 0.2323, 0.7469, 0.06295, 0.7303, 0.1022, 0.7018, 0.08044, 0.3551, 0.9809, 0.3548, 0.9685, 0.4204, 0.9749, 0.4206, 0.9969, 0.4204, 0.9749, 0.4701, 0.9814, 0.4206, 0.9969, 0.9941, 0.7364, 0.9348, 0.7545, 0.892, 0.7284, 0.9465, 0.6921, 0.4701, 0.9814, 0.4908, 0.9842, 0.4206, 0.9969, 0.9941, 0.7364, 0.9965, 0.8074, 0.9348, 0.7545, 0.5692, 0.9781, 0.5628, 0.9966, 0.4908, 0.9842, 0.4917, 0.9662, 0.7484, 0.03858, 0.7469, 0.06295, 0.7018, 0.08044, 0.6826, 0.003613, 0.7614, 0.6116, 0.6962, 0.5998, 0.7047, 0.5266, 0.7691, 0.5404, 0.2656, 0.05669, 0.2528, 0.00854, 0.2901, 0.0231, 0.2685, 0.05873, 0.8322, 0.6106, 0.7614, 0.6116, 0.7691, 0.5404, 0.8394, 0.5404, 0.7691, 0.5404, 0.7778, 0.4934, 0.8026, 0.468, 0.8416, 0.4822, 0.8394, 0.5404, 0.7691, 0.5404, 0.8416, 0.4822, 0.2656, 0.05669, 0.2011, 0.1133, 0.1856, 0.04414, 0.3757, 0.837, 0.384, 0.77, 0.447, 0.7747, 0.4468, 0.7756, 0.4071, 0.8386, 0.3757, 0.837, 0.4468, 0.7756, 0.9258, 0.449, 0.8886, 0.4801, 0.8458, 0.4527, 0.8611, 0.4006, 0.5512, 0.9218, 0.4939, 0.9139, 0.5019, 0.8467, 0.5603, 0.8547, 0.2011, 0.1133, 0.1478, 0.0855, 0.1856, 0.04414, 0.7637, 0.2866, 0.7808, 0.305, 0.7609, 0.3043, 0.262, 0.1564, 0.2962, 0.1126, 0.3037, 0.1653, 0.203, 0.003258, 0.2528, 0.00854, 0.2656, 0.05669, 0.1856, 0.04414, 0.9052, 0.2589, 0.8398, 0.2459, 0.8428, 0.1893, 0.9052, 0.2063, 0.2685, 0.05873, 0.2962, 0.1126, 0.262, 0.1564, 0.2101, 0.1373, 0.2011, 0.1133, 0.2656, 0.05669, 0.2685, 0.05873, 0.2101, 0.1373, 0.7303, 0.1022, 0.7189, 0.1165, 0.7018, 0.08044, 0.3037, 0.1653, 0.3173, 0.228, 0.2712, 0.253, 0.2361, 0.2323, 0.2251, 0.2084, 0.262, 0.1564, 0.3037, 0.1653, 0.2361, 0.2323, 0.262, 0.1564, 0.2251, 0.2084, 0.2101, 0.1373, 0.4204, 0.9749, 0.3548, 0.9685, 0.3614, 0.9004, 0.4272, 0.9069, 0.4384, 0.8416, 0.4272, 0.9069, 0.3614, 0.9004, 0.3676, 0.8747, 0.4071, 0.8386, 0.4384, 0.8416, 0.3676, 0.8747, 0.4204, 0.9749, 0.4272, 0.9069, 0.4939, 0.9139, 0.4917, 0.9662, 0.4701, 0.9814, 0.4204, 0.9749, 0.4917, 0.9662, 0.4939, 0.9139, 0.4272, 0.9069, 0.4384, 0.8416, 0.5019, 0.8467, 0.1478, 0.0855, 0.2011, 0.1133, 0.2101, 0.1373, 0.1592, 0.1626, 0.4468, 0.7756, 0.447, 0.7747, 0.5087, 0.8221, 0.2361, 0.2323, 0.2174, 0.2662, 0.1977, 0.261, 0.1657, 0.2221, 0.2251, 0.2084, 0.2361, 0.2323, 0.1657, 0.2221, 0.2101, 0.1373, 0.2251, 0.2084, 0.1657, 0.2221, 0.1592, 0.1626, 0.1104, 0.02791, 0.0826, 0.03094, 0.07655, 0.003043, 0.09744, 0.003129, 0.5364, 0.04465, 0.5096, 0.04417, 0.526, 0.02287, 0.5394, 0.01736, 0.9376, 0.525, 0.9661, 0.5338, 0.9406, 0.5474, 0.9301, 0.5449, 0.3948, 0.3981, 0.4218, 0.3855, 0.433, 0.4142, 0.4207, 0.4199, 0.7945, 0.4074, 0.7828, 0.4348, 0.7631, 0.4078, 0.7684, 0.395, 0.02912, 0.04277, 0.003103, 0.0526, 0.007572, 0.02103, 0.02086, 0.01036, 0.6247, 0.04307, 0.5965, 0.0377, 0.5991, 0.003238, 0.6166, 0.01142, 0.6533, 0.04267, 0.6247, 0.04307, 0.6371, 0.01717, 0.6562, 0.01316, 0.7223, 0.3939, 0.7455, 0.3827, 0.7456, 0.4031, 0.7276, 0.4068, 0.443, 0.4353, 0.4338, 0.4575, 0.421, 0.4528, 0.4238, 0.4368, 0.04424, 0.243, 0.0541, 0.2683, 0.03359, 0.2704, 0.03245, 0.2486, 0.7455, 0.3827, 0.7684, 0.395, 0.7631, 0.4078, 0.7456, 0.4031, 0.433, 0.4142, 0.443, 0.4353, 0.4238, 0.4368, 0.4207, 0.4199, 0.0541, 0.2683, 0.04189, 0.2938, 0.02937, 0.2901, 0.03359, 0.2704, 0.423, 0.4857, 0.3951, 0.4755, 0.421, 0.4528, 0.4338, 0.4575, 0.5096, 0.04417, 0.4832, 0.03687, 0.4877, 0.003513, 0.4991, 0.01307, 0.5965, 0.0377, 0.5684, 0.0391, 0.5791, 0.008964, 0.5991, 0.003238, 0.7063, 0.4322, 0.6951, 0.4047, 0.7223, 0.3939, 0.7276, 0.4068, 0.05626, 0.03956, 0.02912, 0.04277, 0.02086, 0.01036, 0.0373, 0.01387, 0.03161, 0.3198, 0.003302, 0.3104, 0.02937, 0.2901, 0.04189, 0.2938, 0.4832, 0.03687, 0.4556, 0.03656, 0.4733, 0.00945, 0.4877, 0.003513, 0.006002, 0.2295, 0.03311, 0.217, 0.04424, 0.243, 0.03245, 0.2486, 0.9305, 0.5954, 0.9185, 0.5706, 0.9367, 0.5689, 0.9404, 0.5912, 0.572, 0.5847, 0.5624, 0.6054, 0.5491, 0.6001, 0.5551, 0.5854, 0.9867, 0.5609, 0.9959, 0.5835, 0.9789, 0.5863, 0.9766, 0.5664, 0.9185, 0.5706, 0.9301, 0.5449, 0.9406, 0.5474, 0.9367, 0.5689, 0.9959, 0.5835, 0.9867, 0.6074, 0.9756, 0.6046, 0.9789, 0.5863, 0.5619, 0.5645, 0.572, 0.5847, 0.5551, 0.5854, 0.5489, 0.5705, 0.9662, 0.6037, 0.9388, 0.6152, 0.9305, 0.5954, 0.9404, 0.5912, 0.9799, 0.6289, 0.9512, 0.621, 0.9756, 0.6046, 0.9867, 0.6074, 0.6813, 0.04836, 0.6533, 0.04267, 0.6562, 0.01316, 0.6728, 0.0205, 0.5253, 0.5541, 0.5523, 0.5416, 0.5619, 0.5645, 0.5489, 0.5705, 0.0826, 0.03094, 0.05626, 0.03956, 0.05692, 0.01194, 0.07655, 0.003043, 0.553, 0.6279, 0.5253, 0.617, 0.5491, 0.6001, 0.5624, 0.6054, 0.9509, 0.5529, 0.9776, 0.5397, 0.9867, 0.5609, 0.9766, 0.5664, 0.5623, 0.05048, 0.5364, 0.04465, 0.5394, 0.01736, 0.551, 0.02589])
me_tree2.update()

# ---- objects
ob_tree2 = bpy.data.objects.new('tree2', me_tree2)

# ---- transforms, parenting, visibility, modifiers, constraints
ob_tree2.location = (0.06861, 0.03201, 9.961)
ob_tree2.rotation_euler = (0.0001971, 0.001376, 3.5)

# ---- collection membership
scene.collection.objects.link(ob_tree2)

# ---- scene / render settings (as saved in the file)
scene.frame_start = 1; scene.frame_end = 250; scene.frame_set(1)
scene.render.engine = 'BLENDER_EEVEE_NEXT'
scene.cycles.sampling_pattern = 'TABULATED_SOBOL'
scene.eevee.ray_tracing_options.trace_max_roughness = 0.0
scene.view_settings.view_transform = 'Standard'
bpy.context.view_layer.update()

# ---- added for rendering (the .blend has no active camera and no usable light): camera, sun
cam_auto = bpy.data.cameras.new('AutoCamera')
cam_auto.lens = 50.0
cam_auto.sensor_width = 36.0
cam_auto.clip_end = 1000.0
ob_auto_camera = bpy.data.objects.new('AutoCamera', cam_auto)
scene.collection.objects.link(ob_auto_camera)
ob_auto_camera.location = (21.9574, -26.0895, 25.2858)
ob_auto_camera.rotation_euler = (1.09748, -7.21219e-08, 0.694738)
scene.camera = ob_auto_camera
light_auto_sun = bpy.data.lights.new('AutoSun', 'SUN')
light_auto_sun.energy = 3.0
light_auto_sun.angle = 0.0523599
ob_auto_sun = bpy.data.objects.new('AutoSun', light_auto_sun)
scene.collection.objects.link(ob_auto_sun)
ob_auto_sun.rotation_euler = (0.872665, 0.174533, 0.523599)
bpy.context.view_layer.update()

